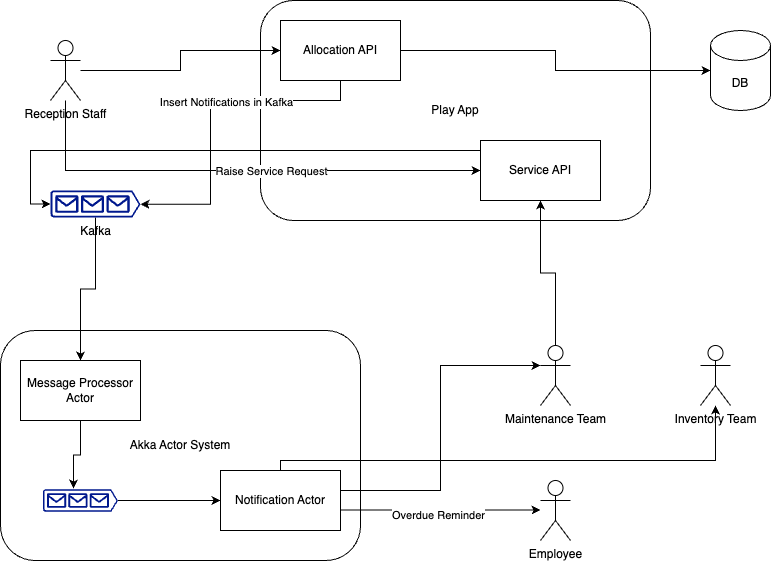

The diagram above was exported from draw.io. Its source (the exported page's mxGraphModel, read from the mxfile embedded in the PNG):
<mxGraphModel dx="1242" dy="819" grid="1" gridSize="10" guides="1" tooltips="1" connect="1" arrows="1" fold="1" page="1" pageScale="1" pageWidth="827" pageHeight="1169" math="0" shadow="0">
  <root>
    <mxCell id="0" />
    <mxCell id="1" parent="0" />
    <mxCell id="f63RPhrvJPotDg7j914K-1" value="Reception Staff" style="shape=umlActor;verticalLabelPosition=bottom;verticalAlign=top;html=1;outlineConnect=0;" vertex="1" parent="1">
      <mxGeometry x="80" y="220" width="30" height="60" as="geometry" />
    </mxCell>
    <mxCell id="f63RPhrvJPotDg7j914K-4" value="Play App" style="rounded=1;whiteSpace=wrap;html=1;" vertex="1" parent="1">
      <mxGeometry x="290" y="180" width="390" height="220" as="geometry" />
    </mxCell>
    <mxCell id="f63RPhrvJPotDg7j914K-7" style="edgeStyle=orthogonalEdgeStyle;rounded=0;orthogonalLoop=1;jettySize=auto;html=1;" edge="1" parent="1" source="f63RPhrvJPotDg7j914K-1" target="f63RPhrvJPotDg7j914K-5">
      <mxGeometry relative="1" as="geometry" />
    </mxCell>
    <mxCell id="f63RPhrvJPotDg7j914K-9" style="edgeStyle=orthogonalEdgeStyle;rounded=0;orthogonalLoop=1;jettySize=auto;html=1;" edge="1" parent="1" source="f63RPhrvJPotDg7j914K-5" target="f63RPhrvJPotDg7j914K-8">
      <mxGeometry relative="1" as="geometry" />
    </mxCell>
    <mxCell id="f63RPhrvJPotDg7j914K-5" value="Allocation API" style="rounded=0;whiteSpace=wrap;html=1;" vertex="1" parent="1">
      <mxGeometry x="310" y="200" width="120" height="60" as="geometry" />
    </mxCell>
    <mxCell id="f63RPhrvJPotDg7j914K-8" value="DB" style="shape=cylinder3;whiteSpace=wrap;html=1;boundedLbl=1;backgroundOutline=1;size=15;" vertex="1" parent="1">
      <mxGeometry x="740" y="210" width="60" height="80" as="geometry" />
    </mxCell>
    <mxCell id="f63RPhrvJPotDg7j914K-10" value="Akka Actor System" style="rounded=1;whiteSpace=wrap;html=1;" vertex="1" parent="1">
      <mxGeometry x="30" y="510" width="360" height="230" as="geometry" />
    </mxCell>
    <mxCell id="f63RPhrvJPotDg7j914K-11" value="Message Processor Actor" style="rounded=0;whiteSpace=wrap;html=1;" vertex="1" parent="1">
      <mxGeometry x="50" y="540" width="120" height="60" as="geometry" />
    </mxCell>
    <mxCell id="f63RPhrvJPotDg7j914K-35" style="edgeStyle=orthogonalEdgeStyle;rounded=0;orthogonalLoop=1;jettySize=auto;html=1;" edge="1" parent="1" source="f63RPhrvJPotDg7j914K-12" target="f63RPhrvJPotDg7j914K-32">
      <mxGeometry relative="1" as="geometry">
        <Array as="points">
          <mxPoint x="310" y="640" />
          <mxPoint x="745" y="640" />
        </Array>
      </mxGeometry>
    </mxCell>
    <mxCell id="f63RPhrvJPotDg7j914K-12" value="Notification Actor" style="rounded=0;whiteSpace=wrap;html=1;" vertex="1" parent="1">
      <mxGeometry x="250" y="650" width="120" height="60" as="geometry" />
    </mxCell>
    <mxCell id="f63RPhrvJPotDg7j914K-17" style="edgeStyle=orthogonalEdgeStyle;rounded=0;orthogonalLoop=1;jettySize=auto;html=1;entryX=0;entryY=0.5;entryDx=0;entryDy=0;" edge="1" parent="1" source="f63RPhrvJPotDg7j914K-13" target="f63RPhrvJPotDg7j914K-12">
      <mxGeometry relative="1" as="geometry" />
    </mxCell>
    <mxCell id="f63RPhrvJPotDg7j914K-13" value="" style="sketch=0;aspect=fixed;pointerEvents=1;shadow=0;dashed=0;html=1;strokeColor=none;labelPosition=center;verticalLabelPosition=bottom;verticalAlign=top;align=center;fillColor=#00188D;shape=mxgraph.azure.queue_generic" vertex="1" parent="1">
      <mxGeometry x="72.5" y="668.75" width="75" height="22.5" as="geometry" />
    </mxCell>
    <mxCell id="f63RPhrvJPotDg7j914K-19" style="edgeStyle=orthogonalEdgeStyle;rounded=0;orthogonalLoop=1;jettySize=auto;html=1;entryX=0.5;entryY=0;entryDx=0;entryDy=0;" edge="1" parent="1" source="f63RPhrvJPotDg7j914K-14" target="f63RPhrvJPotDg7j914K-11">
      <mxGeometry relative="1" as="geometry" />
    </mxCell>
    <mxCell id="f63RPhrvJPotDg7j914K-14" value="Kafka" style="sketch=0;aspect=fixed;pointerEvents=1;shadow=0;dashed=0;html=1;strokeColor=none;labelPosition=center;verticalLabelPosition=bottom;verticalAlign=top;align=center;fillColor=#00188D;shape=mxgraph.azure.queue_generic" vertex="1" parent="1">
      <mxGeometry x="80" y="370" width="90" height="27" as="geometry" />
    </mxCell>
    <mxCell id="f63RPhrvJPotDg7j914K-18" style="edgeStyle=orthogonalEdgeStyle;rounded=0;orthogonalLoop=1;jettySize=auto;html=1;entryX=0.407;entryY=-0.033;entryDx=0;entryDy=0;entryPerimeter=0;" edge="1" parent="1" source="f63RPhrvJPotDg7j914K-11" target="f63RPhrvJPotDg7j914K-13">
      <mxGeometry relative="1" as="geometry" />
    </mxCell>
    <mxCell id="f63RPhrvJPotDg7j914K-20" style="edgeStyle=orthogonalEdgeStyle;rounded=0;orthogonalLoop=1;jettySize=auto;html=1;entryX=1;entryY=0.51;entryDx=0;entryDy=0;entryPerimeter=0;" edge="1" parent="1" source="f63RPhrvJPotDg7j914K-5" target="f63RPhrvJPotDg7j914K-14">
      <mxGeometry relative="1" as="geometry">
        <Array as="points">
          <mxPoint x="370" y="280" />
          <mxPoint x="240" y="280" />
          <mxPoint x="240" y="384" />
        </Array>
      </mxGeometry>
    </mxCell>
    <mxCell id="f63RPhrvJPotDg7j914K-21" value="Insert Notifications in Kafka" style="edgeLabel;html=1;align=center;verticalAlign=middle;resizable=0;points=[];" vertex="1" connectable="0" parent="f63RPhrvJPotDg7j914K-20">
      <mxGeometry x="-0.1662" y="1" relative="1" as="geometry">
        <mxPoint as="offset" />
      </mxGeometry>
    </mxCell>
    <mxCell id="f63RPhrvJPotDg7j914K-26" style="edgeStyle=orthogonalEdgeStyle;rounded=0;orthogonalLoop=1;jettySize=auto;html=1;entryX=0.5;entryY=1;entryDx=0;entryDy=0;" edge="1" parent="1" source="f63RPhrvJPotDg7j914K-22" target="f63RPhrvJPotDg7j914K-23">
      <mxGeometry relative="1" as="geometry" />
    </mxCell>
    <mxCell id="f63RPhrvJPotDg7j914K-22" value="Maintenance Team&lt;div&gt;&lt;br&gt;&lt;/div&gt;" style="shape=umlActor;verticalLabelPosition=bottom;verticalAlign=top;html=1;outlineConnect=0;" vertex="1" parent="1">
      <mxGeometry x="570" y="525" width="30" height="60" as="geometry" />
    </mxCell>
    <mxCell id="f63RPhrvJPotDg7j914K-25" style="edgeStyle=orthogonalEdgeStyle;rounded=0;orthogonalLoop=1;jettySize=auto;html=1;" edge="1" parent="1" source="f63RPhrvJPotDg7j914K-1" target="f63RPhrvJPotDg7j914K-23">
      <mxGeometry relative="1" as="geometry">
        <Array as="points">
          <mxPoint x="95" y="350" />
        </Array>
      </mxGeometry>
    </mxCell>
    <mxCell id="f63RPhrvJPotDg7j914K-27" value="Raise Service Request" style="edgeLabel;html=1;align=center;verticalAlign=middle;resizable=0;points=[];" vertex="1" connectable="0" parent="f63RPhrvJPotDg7j914K-25">
      <mxGeometry x="0.0515" y="-2" relative="1" as="geometry">
        <mxPoint x="20" y="-2" as="offset" />
      </mxGeometry>
    </mxCell>
    <mxCell id="f63RPhrvJPotDg7j914K-23" value="Service API" style="rounded=0;whiteSpace=wrap;html=1;" vertex="1" parent="1">
      <mxGeometry x="510" y="320" width="120" height="60" as="geometry" />
    </mxCell>
    <mxCell id="f63RPhrvJPotDg7j914K-29" style="edgeStyle=orthogonalEdgeStyle;rounded=0;orthogonalLoop=1;jettySize=auto;html=1;entryX=0;entryY=0.5;entryDx=0;entryDy=0;entryPerimeter=0;" edge="1" parent="1" source="f63RPhrvJPotDg7j914K-23" target="f63RPhrvJPotDg7j914K-14">
      <mxGeometry relative="1" as="geometry">
        <Array as="points">
          <mxPoint x="60" y="330" />
          <mxPoint x="60" y="384" />
        </Array>
      </mxGeometry>
    </mxCell>
    <mxCell id="f63RPhrvJPotDg7j914K-30" style="edgeStyle=orthogonalEdgeStyle;rounded=0;orthogonalLoop=1;jettySize=auto;html=1;entryX=0;entryY=0.3333333333333333;entryDx=0;entryDy=0;entryPerimeter=0;" edge="1" parent="1" source="f63RPhrvJPotDg7j914K-12" target="f63RPhrvJPotDg7j914K-22">
      <mxGeometry relative="1" as="geometry">
        <Array as="points">
          <mxPoint x="470" y="670" />
          <mxPoint x="470" y="545" />
        </Array>
      </mxGeometry>
    </mxCell>
    <mxCell id="f63RPhrvJPotDg7j914K-31" value="Employee" style="shape=umlActor;verticalLabelPosition=bottom;verticalAlign=top;html=1;outlineConnect=0;" vertex="1" parent="1">
      <mxGeometry x="570" y="660" width="30" height="60" as="geometry" />
    </mxCell>
    <mxCell id="f63RPhrvJPotDg7j914K-32" value="Inventory Team" style="shape=umlActor;verticalLabelPosition=bottom;verticalAlign=top;html=1;outlineConnect=0;" vertex="1" parent="1">
      <mxGeometry x="730" y="525" width="30" height="60" as="geometry" />
    </mxCell>
    <mxCell id="f63RPhrvJPotDg7j914K-33" style="edgeStyle=orthogonalEdgeStyle;rounded=0;orthogonalLoop=1;jettySize=auto;html=1;entryX=0;entryY=0.3333333333333333;entryDx=0;entryDy=0;entryPerimeter=0;" edge="1" parent="1">
      <mxGeometry relative="1" as="geometry">
        <mxPoint x="370" y="689.5" as="sourcePoint" />
        <mxPoint x="570" y="689.5" as="targetPoint" />
      </mxGeometry>
    </mxCell>
    <mxCell id="f63RPhrvJPotDg7j914K-34" value="Overdue Reminder" style="edgeLabel;html=1;align=center;verticalAlign=middle;resizable=0;points=[];" vertex="1" connectable="0" parent="f63RPhrvJPotDg7j914K-33">
      <mxGeometry x="-0.03" y="-4" relative="1" as="geometry">
        <mxPoint y="1" as="offset" />
      </mxGeometry>
    </mxCell>
  </root>
</mxGraphModel>